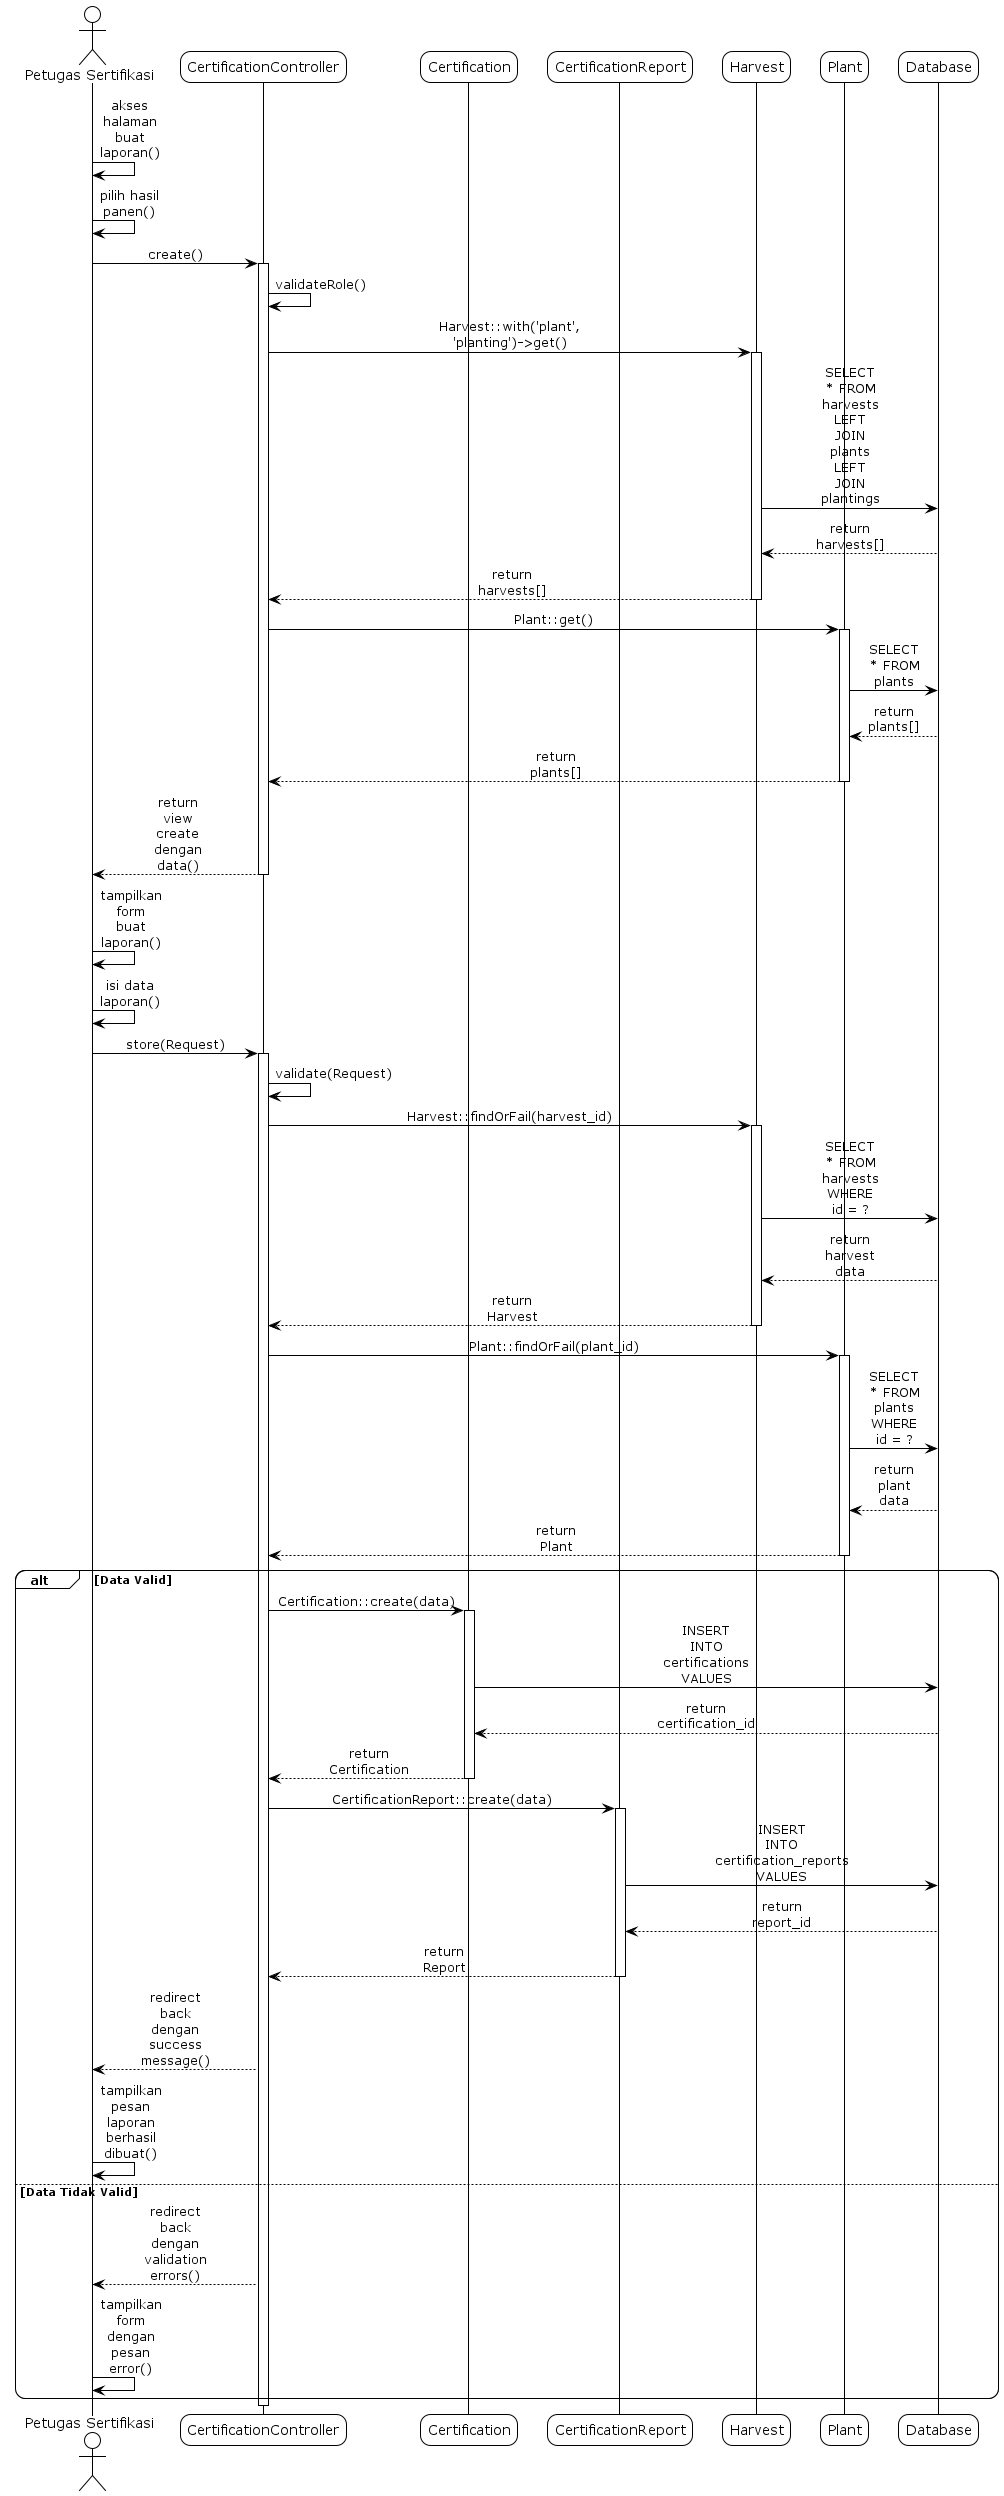

The diagram above was rendered by PlantUML. Its source (embedded in the PNG):
@startuml
!theme plain
skinparam sequenceMessageAlign center
skinparam roundcorner 20
skinparam maxmessagesize 60

' sd Buat Laporan Pemeriksaan

actor "Petugas Sertifikasi" as User
participant "CertificationController" as Controller
participant "Certification" as Certification
participant "CertificationReport" as Report
participant "Harvest" as Harvest
participant "Plant" as Plant
participant "Database" as DB

User -> User: akses halaman buat laporan()
User -> User: pilih hasil panen()
User -> Controller: create()
activate Controller
Controller -> Controller: validateRole()
Controller -> Harvest: Harvest::with('plant', 'planting')->get()
activate Harvest
Harvest -> DB: SELECT * FROM harvests LEFT JOIN plants LEFT JOIN plantings
DB --> Harvest: return harvests[]
Harvest --> Controller: return harvests[]
deactivate Harvest

Controller -> Plant: Plant::get()
activate Plant
Plant -> DB: SELECT * FROM plants
DB --> Plant: return plants[]
Plant --> Controller: return plants[]
deactivate Plant

Controller --> User: return view create dengan data()
deactivate Controller
User -> User: tampilkan form buat laporan()

User -> User: isi data laporan()
User -> Controller: store(Request)
activate Controller
Controller -> Controller: validate(Request)
Controller -> Harvest: Harvest::findOrFail(harvest_id)
activate Harvest
Harvest -> DB: SELECT * FROM harvests WHERE id = ?
DB --> Harvest: return harvest data
Harvest --> Controller: return Harvest
deactivate Harvest

Controller -> Plant: Plant::findOrFail(plant_id)
activate Plant
Plant -> DB: SELECT * FROM plants WHERE id = ?
DB --> Plant: return plant data
Plant --> Controller: return Plant
deactivate Plant

alt Data Valid
    Controller -> Certification: Certification::create(data)
    activate Certification
    Certification -> DB: INSERT INTO certifications VALUES
    DB --> Certification: return certification_id
    Certification --> Controller: return Certification
    deactivate Certification
    
    Controller -> Report: CertificationReport::create(data)
    activate Report
    Report -> DB: INSERT INTO certification_reports VALUES
    DB --> Report: return report_id
    Report --> Controller: return Report
    deactivate Report
    
    Controller --> User: redirect back dengan success message()
    User -> User: tampilkan pesan laporan berhasil dibuat()
else Data Tidak Valid
    Controller --> User: redirect back dengan validation errors()
    User -> User: tampilkan form dengan pesan error()
end
deactivate Controller

@enduml